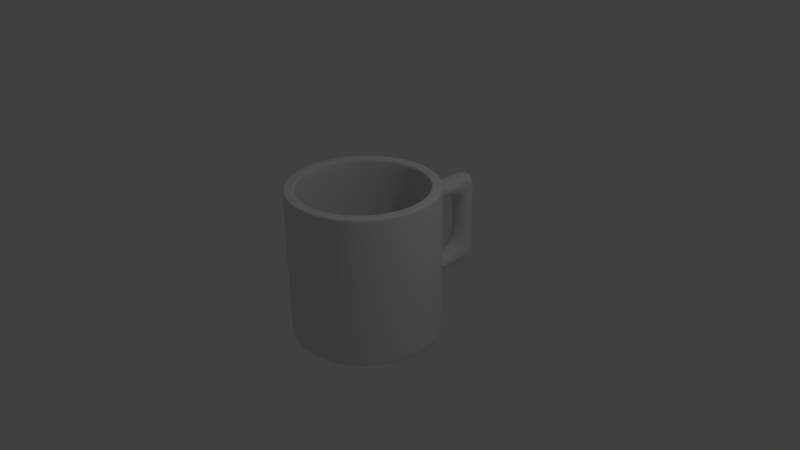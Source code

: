 # Source: bottle.blend  (saved by Blender 2.76.0; exported with 4.5.12 LTS)
import bpy
from mathutils import Matrix  # noqa: F401  (used for matrix-valued properties, if any)

bpy.ops.wm.read_factory_settings(use_empty=True)
scene = bpy.context.scene
scene.name = 'Scene'

# ---- collections
col_collection_1 = bpy.data.collections.new('Collection 1'); scene.collection.children.link(col_collection_1)

# ---- world
world_world = bpy.data.worlds.new('World'); scene.world = world_world
world_world.color = (0.05088, 0.05088, 0.05088)
world_world.use_sun_shadow = False
world_world.sun_shadow_jitter_overblur = 0.0
world_world.cycles.sampling_method = 'MANUAL'
world_world.cycles.sample_map_resolution = 256

# ---- cameras
cam_camera = bpy.data.cameras.new('Camera')
cam_camera.clip_end = 100.0
cam_camera.lens = 35.0
cam_camera.sensor_width = 32.0
cam_camera.sensor_height = 18.0
cam_camera.ortho_scale = 7.314
cam_camera.dof.focus_distance = 0.0
cam_camera.dof.aperture_fstop = 128.0

# ---- lights
light_lamp = bpy.data.lights.new('Lamp', 'POINT')
light_lamp.transmission_factor = 0.0
light_lamp.cutoff_distance = 30.0
light_lamp.energy = 100.0
light_lamp.shadow_buffer_clip_start = 1.001
light_lamp.shadow_soft_size = 0.1
light_lamp.shadow_maximum_resolution = 0.006
light_lamp.use_absolute_resolution = True
light_lamp.cycles.use_multiple_importance_sampling = False

# ---- meshes
me_cylinder = bpy.data.meshes.new('Cylinder')
me_cylinder.from_pydata([(-0.6562, 0.5019, -0.9054), (-0.9535, 0.3126, -1.0), (-0.9535, 0.3126, 1.0), (-0.8477, 0.6071, -1.0), (-0.8477, 0.6071, 1.0), (-0.6561, 0.8544, -1.0), (-0.6561, 0.8544, 1.0), (-0.3974, 1.03, -1.0), (-0.3974, 1.03, 1.0), (-0.09701, 1.118, -1.0), (-0.09701, 1.118, 1.0), (0.2157, 1.108, -1.0), (0.2157, 1.108, 1.0), (0.5102, 1.002, -1.0), (0.5102, 1.002, 1.0), (0.7575, 0.8108, -1.0), (0.7575, 0.8108, 1.0), (0.9335, 0.5522, -1.0), (0.9335, 0.5522, 1.0), (1.021, 0.2518, -1.0), (1.021, 0.2518, 1.0), (1.011, -0.06094, -1.0), (1.011, -0.06094, 1.0), (0.9055, -0.3554, -1.0), (0.9055, -0.3554, 1.0), (0.7139, -0.6027, -1.0), (0.7139, -0.6027, 1.0), (0.4553, -0.7787, -1.0), (0.4553, -0.7787, 1.0), (0.1549, -0.8662, -1.0), (0.1549, -0.8662, 1.0), (-0.1579, -0.8566, -1.0), (-0.1579, -0.8566, 1.0), (-0.4523, -0.7508, -1.0), (-0.4523, -0.7508, 1.0), (-0.6996, -0.5591, -1.0), (-0.6996, -0.5591, 1.0), (-0.8756, -0.3005, -1.0), (-0.8756, -0.3005, 1.0), (-0.9631, -9.571e-05, -1.0), (-0.9631, -9.571e-05, 1.0), (-0.8091, 0.2852, 1.0), (-0.6562, 0.5019, -1.0), (-0.7189, 0.5363, 1.0), (-0.5554, 0.7473, 1.0), (-0.3347, 0.8975, 1.0), (-0.0785, 0.9721, 1.0), (0.1883, 0.9639, 1.0), (0.4394, 0.8736, 1.0), (0.6504, 0.7102, 1.0), (0.8006, 0.4895, 1.0), (0.8752, 0.2333, 1.0), (0.867, -0.0335, 1.0), (0.7767, -0.2847, 1.0), (0.6133, -0.4956, 1.0), (0.3926, -0.6458, 1.0), (0.1364, -0.7204, 1.0), (-0.1304, -0.7122, 1.0), (-0.3816, -0.6219, 1.0), (-0.5926, -0.4585, 1.0), (-0.7427, -0.2378, 1.0), (-0.8173, 0.01841, 1.0), (-0.8091, 0.2852, -0.6789), (0.02893, 0.1258, -0.6789), (-0.7189, 0.5363, -0.6789), (-0.5554, 0.7473, -0.6789), (-0.3347, 0.8975, -0.6789), (-0.0785, 0.9721, -0.6789), (0.1883, 0.9639, -0.6789), (0.4394, 0.8736, -0.6789), (0.6504, 0.7102, -0.6789), (0.8006, 0.4895, -0.6789), (0.8752, 0.2333, -0.6789), (0.867, -0.0335, -0.6789), (0.7767, -0.2847, -0.6789), (0.6133, -0.4956, -0.6789), (0.3926, -0.6458, -0.6789), (0.1364, -0.7204, -0.6789), (-0.1304, -0.7122, -0.6789), (-0.3816, -0.6219, -0.6789), (-0.5926, -0.4585, -0.6789), (-0.7427, -0.2378, -0.6789), (-0.8173, 0.01841, -0.6789), (-0.7389, 0.2718, -1.0), (-0.5064, 0.6952, -1.0), (-0.3043, 0.8328, -1.0), (-0.06949, 0.9012, -1.0), (0.1749, 0.8936, -1.0), (0.405, 0.8109, -1.0), (0.5983, 0.6612, -1.0), (0.7359, 0.459, -1.0), (0.8043, 0.2243, -1.0), (0.7967, -0.02014, -1.0), (0.714, -0.2503, -1.0), (0.5643, -0.4436, -1.0), (0.3621, -0.5811, -1.0), (0.1274, -0.6495, -1.0), (-0.117, -0.6419, -1.0), (-0.3472, -0.5593, -1.0), (-0.5405, -0.4095, -1.0), (-0.678, -0.2074, -1.0), (-0.7464, 0.02742, -1.0), (0.02893, 0.1258, -0.9054), (-0.7389, 0.2718, -0.9054), (-0.5064, 0.6952, -0.9054), (-0.3043, 0.8328, -0.9054), (-0.06949, 0.9012, -0.9054), (0.1749, 0.8936, -0.9054), (0.405, 0.8109, -0.9054), (0.5983, 0.6612, -0.9054), (0.7359, 0.459, -0.9054), (0.8043, 0.2243, -0.9054), (0.7967, -0.02014, -0.9054), (0.714, -0.2503, -0.9054), (0.5643, -0.4436, -0.9054), (0.3621, -0.5811, -0.9054), (0.1274, -0.6495, -0.9054), (-0.117, -0.6419, -0.9054), (-0.3472, -0.5593, -0.9054), (-0.5405, -0.4095, -0.9054), (-0.678, -0.2074, -0.9054), (-0.7464, 0.02742, -0.9054), (-0.9535, 0.3126, 1.0), (-0.8477, 0.6071, 1.0), (-0.6561, 0.8544, 1.0), (-0.3974, 1.03, 1.0), (-0.09701, 1.118, 1.0), (0.2157, 1.108, 1.0), (0.5102, 1.002, 1.0), (0.7575, 0.8108, 1.0), (0.9335, 0.5522, 1.0), (1.021, 0.2518, 1.0), (1.011, -0.06094, 1.0), (0.9055, -0.3554, 1.0), (0.7139, -0.6027, 1.0), (0.4553, -0.7787, 1.0), (0.1549, -0.8662, 1.0), (-0.1579, -0.8566, 1.0), (-0.4523, -0.7508, 1.0), (-0.6996, -0.5591, 1.0), (-0.8756, -0.3005, 1.0), (-0.9631, -9.571e-05, 1.0), (-0.8477, 0.6071, -1.0), (-0.6561, 0.8544, -1.0), (-0.3974, 1.03, -1.0), (-0.09701, 1.118, -1.0), (0.2157, 1.108, -1.0), (0.5102, 1.002, -1.0), (0.7575, 0.8108, -1.0), (0.9335, 0.5522, -1.0), (1.021, 0.2518, -1.0), (1.011, -0.06094, -1.0), (0.9055, -0.3554, -1.0), (0.7139, -0.6027, -1.0), (0.4553, -0.7787, -1.0), (0.1549, -0.8662, -1.0), (-0.1579, -0.8566, -1.0), (-0.4523, -0.7508, -1.0), (-0.6996, -0.5591, -1.0), (-0.8756, -0.3005, -1.0), (-0.9631, -9.571e-05, -1.0), (-0.9535, 0.3126, -1.0), (-0.5554, 0.7473, 1.0), (0.3926, -0.6458, 1.0), (0.8752, 0.2333, 1.0), (0.1883, 0.9639, 1.0), (-0.3816, -0.6219, 1.0), (-0.7189, 0.5363, 1.0), (-0.8091, 0.2852, 1.0), (0.6133, -0.4956, 1.0), (0.8006, 0.4895, 1.0), (-0.8173, 0.01841, 1.0), (-0.0785, 0.9721, 1.0), (-0.3347, 0.8975, 1.0), (-0.1304, -0.7122, 1.0), (0.1364, -0.7204, 1.0), (0.7767, -0.2847, 1.0), (0.867, -0.0335, 1.0), (0.6504, 0.7102, 1.0), (0.4394, 0.8736, 1.0), (-0.7427, -0.2378, 1.0), (-0.5926, -0.4585, 1.0), (-0.3347, 0.8975, -0.6789), (0.1364, -0.7204, -0.6789), (0.867, -0.0335, -0.6789), (0.4394, 0.8736, -0.6789), (-0.5926, -0.4585, -0.6789), (-0.5554, 0.7473, -0.6789), (0.3926, -0.6458, -0.6789), (0.8752, 0.2333, -0.6789), (0.1883, 0.9639, -0.6789), (-0.3816, -0.6219, -0.6789), (-0.7189, 0.5363, -0.6789), (-0.8091, 0.2852, -0.6789), (0.6133, -0.4956, -0.6789), (0.8006, 0.4895, -0.6789), (-0.8173, 0.01841, -0.6789), (-0.0785, 0.9721, -0.6789), (-0.1304, -0.7122, -0.6789), (0.7767, -0.2847, -0.6789), (0.6504, 0.7102, -0.6789), (-0.7427, -0.2378, -0.6789), (-0.7389, 0.2718, -1.0), (-0.6562, 0.5019, -1.0), (0.1274, -0.6495, -1.0), (0.714, -0.2503, -1.0), (0.7359, 0.459, -1.0), (0.1749, 0.8936, -1.0), (-0.5064, 0.6952, -1.0), (-0.678, -0.2074, -1.0), (-0.7464, 0.02742, -1.0), (-0.117, -0.6419, -1.0), (0.5643, -0.4436, -1.0), (0.3621, -0.5811, -1.0), (0.8043, 0.2243, -1.0), (0.7967, -0.02014, -1.0), (0.405, 0.8109, -1.0), (0.5983, 0.6612, -1.0), (-0.3043, 0.8328, -1.0), (-0.06949, 0.9012, -1.0), (-0.3472, -0.5593, -1.0), (-0.5405, -0.4095, -1.0), (-0.9535, 0.3126, 0.6283), (-0.8477, 0.6071, 0.6283), (-0.6561, 0.8544, 0.6283), (-0.3974, 1.03, 0.6283), (-0.09701, 1.118, 0.6283), (0.2157, 1.108, 0.6283), (0.5102, 1.002, 0.6283), (0.7575, 0.8108, 0.6283), (0.9335, 0.5522, 0.6283), (1.021, 0.2518, 0.6283), (1.011, -0.06094, 0.6283), (0.9055, -0.3554, 0.6283), (0.7139, -0.6027, 0.6283), (0.4553, -0.7787, 0.6283), (0.1549, -0.8662, 0.6283), (-0.1579, -0.8566, 0.6283), (-0.4523, -0.7508, 0.6283), (-0.6996, -0.5591, 0.6283), (-0.8756, -0.3005, 0.6283), (-0.9631, -9.571e-05, 0.6283), (-0.8477, 0.6071, -0.7093), (-0.6561, 0.8544, -0.7093), (-0.3974, 1.03, -0.7093), (-0.09701, 1.118, -0.7093), (0.2157, 1.108, -0.7093), (0.5102, 1.002, -0.7093), (0.7575, 0.8108, -0.7093), (0.9335, 0.5522, -0.7093), (1.021, 0.2518, -0.7093), (1.011, -0.06094, -0.7093), (0.9055, -0.3554, -0.7093), (0.7139, -0.6027, -0.7093), (0.4553, -0.7787, -0.7093), (0.1549, -0.8662, -0.7093), (-0.1579, -0.8566, -0.7093), (-0.4523, -0.7508, -0.7093), (-0.6996, -0.5591, -0.7093), (-0.8756, -0.3005, -0.7093), (-0.9631, -9.571e-05, -0.7093), (-0.9535, 0.3126, -0.7093), (-0.9535, 0.3126, -0.4711), (-0.9535, 0.3126, 0.39), (-0.8477, 0.6071, 0.39), (-0.8477, 0.6071, -0.4711), (-0.6561, 0.8544, 0.39), (-0.6561, 0.8544, -0.4711), (-0.3974, 1.03, 0.39), (-0.3974, 1.03, -0.4711), (-0.09701, 1.118, 0.39), (-0.09701, 1.118, -0.4711), (0.2157, 1.108, 0.39), (0.2157, 1.108, -0.4711), (0.5102, 1.002, 0.39), (0.5102, 1.002, -0.4711), (0.7575, 0.8108, 0.39), (0.7575, 0.8108, -0.4711), (0.9335, 0.5522, 0.39), (0.9335, 0.5522, -0.4711), (1.021, 0.2518, 0.39), (1.021, 0.2518, -0.4711), (1.011, -0.06094, 0.39), (1.011, -0.06094, -0.4711), (0.9055, -0.3554, 0.39), (0.9055, -0.3554, -0.4711), (0.7139, -0.6027, 0.39), (0.7139, -0.6027, -0.4711), (0.4553, -0.7787, 0.39), (0.4553, -0.7787, -0.4711), (0.1549, -0.8662, 0.39), (0.1549, -0.8662, -0.4711), (-0.1579, -0.8566, 0.39), (-0.1579, -0.8566, -0.4711), (-0.4523, -0.7508, 0.39), (-0.4523, -0.7508, -0.4711), (-0.6996, -0.5591, 0.39), (-0.6996, -0.5591, -0.4711), (-0.8756, -0.3005, 0.39), (-0.8756, -0.3005, -0.4711), (-0.9631, -9.571e-05, 0.39), (-0.9631, -9.571e-05, -0.4711), (-0.09701, 1.118, 0.6283), (0.2157, 1.108, 0.6283), (-0.09701, 1.118, -0.4711), (-0.09701, 1.118, -0.7093), (0.2157, 1.108, -0.4711), (0.2157, 1.108, -0.7093), (-0.09701, 1.118, 0.39), (0.2157, 1.108, 0.39), (0.1549, -0.8662, 0.6283), (-0.1579, -0.8566, 0.6283), (0.1549, -0.8662, -0.4711), (0.1549, -0.8662, -0.7093), (-0.1579, -0.8566, -0.4711), (-0.1579, -0.8566, -0.7093), (0.1549, -0.8662, 0.39), (-0.1579, -0.8566, 0.39), (0.1549, -0.8662, 0.6283), (-0.1579, -0.8566, 0.6283), (0.1549, -0.8662, -0.4711), (0.1549, -0.8662, -0.7093), (-0.1579, -0.8566, -0.4711), (-0.1579, -0.8566, -0.7093), (0.1549, -0.8662, 0.39), (-0.1579, -0.8566, 0.39), (0.1248, -1.843, 0.6283), (-0.1879, -1.833, 0.6283), (0.1258, -1.843, -0.4711), (0.1248, -1.843, -0.7093), (-0.1879, -1.833, -0.4711), (-0.1879, -1.833, -0.7093), (0.1238, -1.842, 0.39), (-0.1879, -1.833, 0.39), (-0.1797, -1.572, -0.4711), (-0.1654, -1.101, -0.4711), (0.133, -1.57, 0.39), (0.1473, -1.11, 0.39), (-0.1654, -1.101, 0.39), (-0.1797, -1.572, 0.39), (-0.1654, -1.101, 0.6283), (-0.1797, -1.572, 0.6283), (0.1473, -1.11, -0.7093), (0.133, -1.57, -0.7093), (0.1473, -1.11, -0.4711), (0.133, -1.57, -0.4711), (0.1473, -1.11, 0.6283), (0.133, -1.57, 0.6283), (-0.1797, -1.572, -0.7093), (-0.1654, -1.101, -0.7093), (0.1248, -1.843, -0.04053), (-0.1879, -1.833, -0.04053), (-0.1797, -1.572, -0.04053), (0.133, -1.57, -0.04053)], [], [(213, 204, 96, 95), (38, 36, 59, 60), (122, 2, 4, 123), (215, 205, 93, 92), (32, 30, 56, 57), (123, 4, 6, 124), (217, 206, 90, 89), (26, 24, 53, 54), (124, 6, 8, 125), (202, 203, 42, 83), (20, 18, 50, 51), (125, 8, 10, 126), (219, 207, 87, 86), (14, 12, 47, 48), (126, 10, 12, 127), (210, 202, 83, 101), (8, 6, 44, 45), (127, 12, 14, 128), (203, 208, 84, 42), (40, 38, 60, 61), (128, 14, 16, 129), (221, 209, 100, 99), (34, 32, 57, 58), (129, 16, 18, 130), (204, 211, 97, 96), (28, 26, 54, 55), (130, 18, 20, 131), (205, 212, 94, 93), (22, 20, 51, 52), (131, 20, 22, 132), (206, 214, 91, 90), (16, 14, 48, 49), (132, 22, 24, 133), (207, 216, 88, 87), (10, 8, 45, 46), (133, 24, 26, 134), (208, 218, 85, 84), (4, 2, 41, 43), (134, 26, 28, 135), (209, 210, 101, 100), (36, 34, 58, 59), (135, 28, 30, 136), (211, 220, 98, 97), (30, 28, 55, 56), (136, 30, 32, 137), (212, 213, 95, 94), (24, 22, 52, 53), (137, 32, 34, 138), (214, 215, 92, 91), (18, 16, 49, 50), (138, 34, 36, 139), (216, 217, 89, 88), (12, 10, 46, 47), (139, 36, 38, 140), (218, 219, 86, 85), (6, 4, 43, 44), (140, 38, 40, 141), (220, 221, 99, 98), (2, 40, 61, 41), (141, 40, 2, 122), (182, 187, 65, 66), (183, 188, 76, 77), (184, 189, 72, 73), (185, 190, 68, 69), (186, 191, 79, 80), (187, 192, 64, 65), (188, 194, 75, 76), (189, 195, 71, 72), (190, 197, 67, 68), (191, 198, 78, 79), (192, 193, 62, 64), (193, 196, 82, 62), (194, 199, 74, 75), (195, 200, 70, 71), (196, 201, 81, 82), (197, 182, 66, 67), (198, 183, 77, 78), (199, 184, 73, 74), (200, 185, 69, 70), (201, 186, 80, 81), (63, 64, 62), (63, 65, 64), (63, 66, 65), (63, 67, 66), (63, 68, 67), (63, 69, 68), (63, 70, 69), (63, 71, 70), (63, 72, 71), (63, 73, 72), (63, 74, 73), (63, 75, 74), (63, 76, 75), (63, 77, 76), (63, 78, 77), (63, 79, 78), (63, 80, 79), (63, 81, 80), (63, 82, 81), (63, 62, 82), (92, 93, 113, 112), (88, 89, 109, 108), (99, 100, 120, 119), (84, 85, 105, 104), (95, 96, 116, 115), (91, 92, 112, 111), (87, 88, 108, 107), (98, 99, 119, 118), (42, 84, 104, 0), (94, 95, 115, 114), (90, 91, 111, 110), (86, 87, 107, 106), (97, 98, 118, 117), (83, 42, 0, 103), (101, 83, 103, 121), (93, 94, 114, 113), (89, 90, 110, 109), (100, 101, 121, 120), (85, 86, 106, 105), (96, 97, 117, 116), (102, 103, 0), (102, 0, 104), (102, 104, 105), (102, 105, 106), (102, 106, 107), (102, 107, 108), (102, 108, 109), (102, 109, 110), (102, 110, 111), (102, 111, 112), (102, 112, 113), (102, 113, 114), (102, 114, 115), (102, 115, 116), (102, 116, 117), (102, 117, 118), (102, 118, 119), (102, 119, 120), (102, 120, 121), (102, 121, 103), (241, 141, 122, 222), (240, 140, 141, 241), (239, 139, 140, 240), (238, 138, 139, 239), (237, 137, 138, 238), (236, 136, 137, 237), (235, 135, 136, 236), (234, 134, 135, 235), (233, 133, 134, 234), (232, 132, 133, 233), (231, 131, 132, 232), (230, 130, 131, 231), (229, 129, 130, 230), (228, 128, 129, 229), (227, 127, 128, 228), (226, 126, 127, 227), (225, 125, 126, 226), (224, 124, 125, 225), (223, 123, 124, 224), (222, 122, 123, 223), (1, 161, 142, 3), (3, 142, 143, 5), (5, 143, 144, 7), (7, 144, 145, 9), (9, 145, 146, 11), (11, 146, 147, 13), (13, 147, 148, 15), (15, 148, 149, 17), (17, 149, 150, 19), (19, 150, 151, 21), (21, 151, 152, 23), (23, 152, 153, 25), (25, 153, 154, 27), (27, 154, 155, 29), (29, 155, 156, 31), (31, 156, 157, 33), (33, 157, 158, 35), (35, 158, 159, 37), (37, 159, 160, 39), (39, 160, 161, 1), (60, 59, 181, 180), (49, 48, 179, 178), (53, 52, 177, 176), (57, 56, 175, 174), (46, 45, 173, 172), (61, 60, 180, 171), (50, 49, 178, 170), (54, 53, 176, 169), (41, 61, 171, 168), (43, 41, 168, 167), (58, 57, 174, 166), (47, 46, 172, 165), (51, 50, 170, 164), (55, 54, 169, 163), (44, 43, 167, 162), (59, 58, 166, 181), (48, 47, 165, 179), (52, 51, 164, 177), (56, 55, 163, 175), (45, 44, 162, 173), (180, 181, 186, 201), (178, 179, 185, 200), (176, 177, 184, 199), (174, 175, 183, 198), (172, 173, 182, 197), (171, 180, 201, 196), (170, 178, 200, 195), (169, 176, 199, 194), (168, 171, 196, 193), (167, 168, 193, 192), (166, 174, 198, 191), (165, 172, 197, 190), (164, 170, 195, 189), (163, 169, 194, 188), (162, 167, 192, 187), (181, 166, 191, 186), (179, 165, 190, 185), (177, 164, 189, 184), (175, 163, 188, 183), (173, 162, 187, 182), (33, 35, 221, 220), (7, 9, 219, 218), (13, 15, 217, 216), (19, 21, 215, 214), (25, 27, 213, 212), (31, 33, 220, 211), (37, 39, 210, 209), (5, 7, 218, 208), (11, 13, 216, 207), (17, 19, 214, 206), (23, 25, 212, 205), (29, 31, 211, 204), (35, 37, 209, 221), (3, 5, 208, 203), (39, 1, 202, 210), (9, 11, 207, 219), (1, 3, 203, 202), (15, 17, 206, 217), (21, 23, 205, 215), (27, 29, 204, 213), (263, 222, 223, 264), (264, 223, 224, 266), (266, 224, 225, 268), (268, 225, 226, 270), (272, 270, 308, 309), (272, 227, 228, 274), (274, 228, 229, 276), (276, 229, 230, 278), (278, 230, 231, 280), (280, 231, 232, 282), (282, 232, 233, 284), (284, 233, 234, 286), (286, 234, 235, 288), (288, 235, 236, 290), (292, 290, 316, 317), (292, 237, 238, 294), (294, 238, 239, 296), (296, 239, 240, 298), (298, 240, 241, 300), (300, 241, 222, 263), (160, 260, 261, 161), (159, 259, 260, 160), (158, 258, 259, 159), (157, 257, 258, 158), (156, 256, 257, 157), (155, 255, 256, 156), (154, 254, 255, 155), (153, 253, 254, 154), (152, 252, 253, 153), (151, 251, 252, 152), (150, 250, 251, 151), (149, 249, 250, 150), (148, 248, 249, 149), (147, 247, 248, 148), (146, 246, 247, 147), (145, 245, 246, 146), (144, 244, 245, 145), (143, 243, 244, 144), (142, 242, 243, 143), (161, 261, 242, 142), (260, 301, 262, 261), (301, 300, 263, 262), (259, 299, 301, 260), (299, 298, 300, 301), (258, 297, 299, 259), (297, 296, 298, 299), (257, 295, 297, 258), (295, 294, 296, 297), (256, 293, 295, 257), (293, 292, 294, 295), (236, 237, 311, 310), (291, 290, 292, 293), (254, 289, 291, 255), (289, 288, 290, 291), (253, 287, 289, 254), (287, 286, 288, 289), (252, 285, 287, 253), (285, 284, 286, 287), (251, 283, 285, 252), (283, 282, 284, 285), (250, 281, 283, 251), (281, 280, 282, 283), (249, 279, 281, 250), (279, 278, 280, 281), (248, 277, 279, 249), (277, 276, 278, 279), (247, 275, 277, 248), (275, 274, 276, 277), (246, 273, 275, 247), (273, 272, 274, 275), (245, 271, 304, 305), (271, 270, 272, 273), (244, 269, 271, 245), (269, 268, 270, 271), (243, 267, 269, 244), (267, 266, 268, 269), (242, 265, 267, 243), (265, 264, 266, 267), (261, 262, 265, 242), (262, 263, 264, 265), (308, 302, 303, 309), (305, 304, 306, 307), (227, 272, 309, 303), (226, 227, 303, 302), (270, 226, 302, 308), (273, 246, 307, 306), (246, 245, 305, 307), (271, 273, 306, 304), (293, 256, 315, 314), (256, 255, 313, 315), (237, 292, 317, 311), (291, 293, 314, 312), (290, 236, 310, 316), (255, 291, 312, 313), (324, 318, 346, 337), (338, 337, 336, 339), (332, 326, 327, 333), (329, 328, 330, 331), (343, 345, 328, 329), (353, 345, 334, 352), (349, 342, 343, 348), (336, 347, 326, 332), (349, 348, 334, 335), (347, 341, 327, 326), (335, 344, 320, 322), (323, 349, 335, 322), (334, 348, 331, 330), (325, 324, 337, 338), (351, 350, 332, 333), (342, 344, 345, 343), (321, 320, 344, 342), (337, 346, 347, 336), (338, 339, 341, 340), (334, 345, 344, 335), (319, 340, 346, 318), (340, 341, 347, 346), (348, 343, 329, 331), (323, 321, 342, 349), (341, 339, 333, 327), (325, 338, 340, 319), (350, 353, 336, 332), (351, 352, 334, 330), (333, 339, 352, 351), (328, 345, 353, 350), (330, 328, 350, 351), (336, 353, 352, 339)])
me_cylinder.polygons.foreach_set('use_smooth', [True] * 366)
me_cylinder.use_remesh_preserve_volume = False
me_cylinder.use_remesh_preserve_attributes = False
me_cylinder.use_mirror_vertex_groups = False
me_cylinder.update()

# ---- objects
ob_cylinder = bpy.data.objects.new('Cylinder', me_cylinder)
ob_lamp = bpy.data.objects.new('Lamp', light_lamp)
ob_camera = bpy.data.objects.new('Camera', cam_camera)

# ---- transforms, parenting, visibility, modifiers, constraints
ob_cylinder.location = (0.0, 0.0, 0.0)
ob_cylinder.rotation_euler = (-7.448e-09, 1.488e-10, -3.102)
ob_cylinder.lineart.crease_threshold = 0.0
_m = ob_cylinder.modifiers.new('Subsurf', 'SUBSURF')
_m.uv_smooth = 'PRESERVE_CORNERS'
_m.quality = 2
_m.show_only_control_edges = False
ob_lamp.location = (4.076, 1.005, 5.904)
ob_lamp.rotation_euler = (0.6503, 0.05522, 1.866)
ob_lamp.lock_rotations_4d = False
ob_lamp.empty_display_type = 'ARROWS'
ob_lamp.color = (0.0, 0.0, 0.0, 0.0)
ob_lamp.lineart.crease_threshold = 0.0
ob_camera.location = (7.481, -6.508, 5.344)
ob_camera.rotation_euler = (1.109, 0.01082, 0.8149)
ob_camera.lock_rotations_4d = False
ob_camera.empty_display_type = 'ARROWS'
ob_camera.color = (0.0, 0.0, 0.0, 0.0)
ob_camera.display_type = 'WIRE'
ob_camera.lineart.crease_threshold = 0.0

# ---- collection membership
col_collection_1.objects.link(ob_cylinder)
col_collection_1.objects.link(ob_lamp)
col_collection_1.objects.link(ob_camera)

# ---- scene / render settings (as saved in the file)
scene.camera = ob_camera
scene.frame_start = 1; scene.frame_end = 250; scene.frame_set(7)
scene.render.engine = 'BLENDER_EEVEE_NEXT'
scene.render.resolution_percentage = 50
scene.render.dither_intensity = 0.0
scene.cycles.use_denoising = False
scene.cycles.samples = 10
scene.cycles.sampling_pattern = 'TABULATED_SOBOL'
scene.cycles.light_sampling_threshold = 0.0
scene.cycles.use_adaptive_sampling = False
scene.cycles.use_light_tree = False
scene.cycles.blur_glossy = 0.0
scene.cycles.pixel_filter_type = 'GAUSSIAN'
scene.cycles.sample_clamp_indirect = 0.0
scene.view_settings.view_transform = 'Standard'
bpy.context.view_layer.update()
